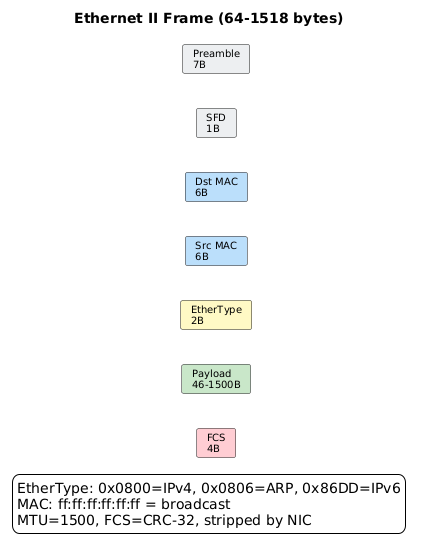

The diagram above was rendered by PlantUML. Its source (embedded in the PNG):
@startuml
skinparam backgroundColor white
skinparam defaultFontName Arial
skinparam defaultFontSize 10
skinparam shadowing false
left to right direction
title Ethernet II Frame (64-1518 bytes)

card "Preamble\n7B" as p #ECEFF1
card "SFD\n1B" as sfd #ECEFF1
card "Dst MAC\n6B" as dmac #BBDEFB
card "Src MAC\n6B" as smac #BBDEFB
card "EtherType\n2B" as et #FFF9C4
card "Payload\n46-1500B" as pay #C8E6C9
card "FCS\n4B" as fcs #FFCDD2

p -r[hidden]-> sfd
sfd -r[hidden]-> dmac
dmac -r[hidden]-> smac
smac -r[hidden]-> et
et -r[hidden]-> pay
pay -r[hidden]-> fcs

legend bottom
EtherType: 0x0800=IPv4, 0x0806=ARP, 0x86DD=IPv6
MAC: ff:ff:ff:ff:ff:ff = broadcast
MTU=1500, FCS=CRC-32, stripped by NIC
endlegend
@enduml